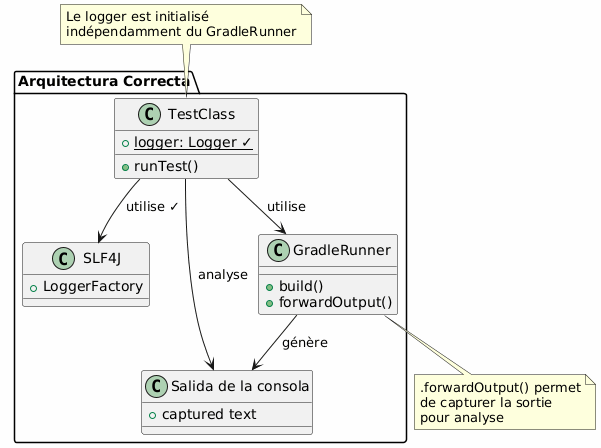

The diagram above was rendered by PlantUML. Its source (embedded in the PNG):
@startuml

skinparam backgroundColor #FEFEFE
skinparam componentStyle rectangle

package "Arquitectura Correcta" {
    class TestClass {
        + {static} logger: Logger ✓
        + runTest()
    }

    class SLF4J {
        + LoggerFactory
    }

    class GradleRunner {
        + build()
        + forwardOutput()
    }

    class "Salida de la consola" as Output {
        + captured text
    }

    TestClass --> SLF4J : utilise ✓
    TestClass --> GradleRunner : utilise
    GradleRunner --> Output : génère
    TestClass --> Output : analyse
}

note top of TestClass
  Le logger est initialisé
  indépendamment du GradleRunner
end note

note bottom of GradleRunner
  .forwardOutput() permet
  de capturer la sortie
  pour analyse
end note

@enduml